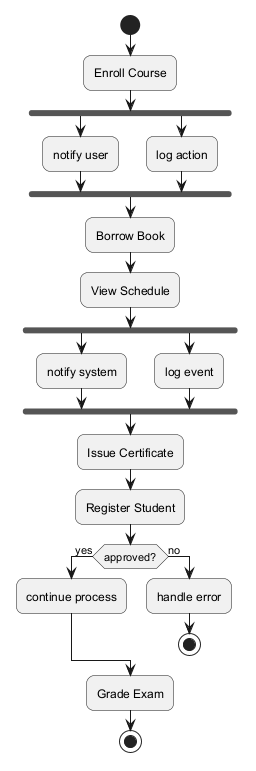

The diagram above was rendered by PlantUML. Its source (embedded in the PNG):
@startuml
skinparam backgroundColor #FFFFFF
skinparam roundCorner 15
start
:Enroll Course;
fork
:notify user;
fork again
:log action;
end fork
:Borrow Book;
:View Schedule;
fork
:notify system;
fork again
:log event;
end fork
:Issue Certificate;
:Register Student;
if (approved?) then (yes)
:continue process;
else (no)
:handle error;
stop
endif
:Grade Exam;
stop
@enduml